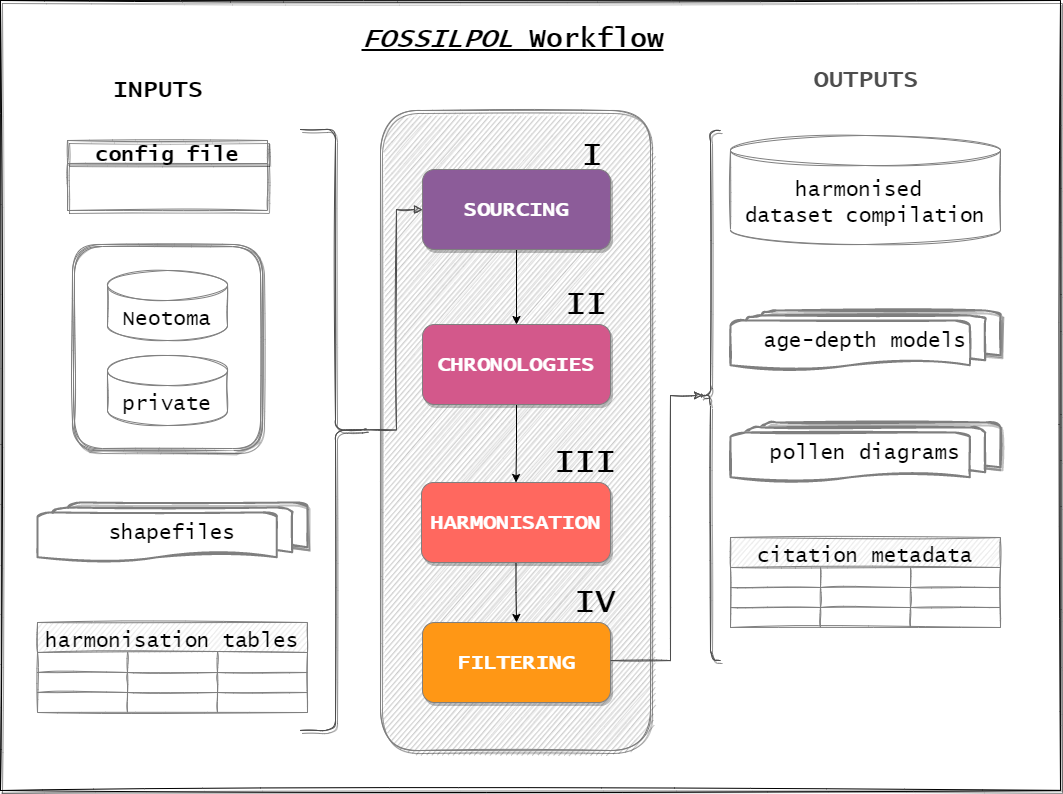

The diagram above was exported from draw.io. Its source (the exported page's mxGraphModel, read from the mxfile embedded in the PNG):
<mxGraphModel dx="2272" dy="737" grid="1" gridSize="10" guides="1" tooltips="1" connect="1" arrows="1" fold="1" page="1" pageScale="1" pageWidth="850" pageHeight="1100" math="0" shadow="0">
  <root>
    <mxCell id="0" />
    <mxCell id="1" parent="0" />
    <mxCell id="CtJfz06DcJMWu07OVbrL-68" value="" style="rounded=0;whiteSpace=wrap;html=1;shadow=1;sketch=1;fontFamily=Lucida Console;fontSize=21;" parent="1" vertex="1">
      <mxGeometry x="-420" y="180" width="1060" height="790" as="geometry" />
    </mxCell>
    <mxCell id="CtJfz06DcJMWu07OVbrL-84" value="" style="shape=ext;double=1;rounded=1;whiteSpace=wrap;html=1;shadow=1;sketch=1;fontFamily=Lucida Console;fontSize=21;strokeColor=#7f7f7f;" parent="1" vertex="1">
      <mxGeometry x="-348" y="424" width="190" height="206" as="geometry" />
    </mxCell>
    <mxCell id="CtJfz06DcJMWu07OVbrL-42" value="" style="rounded=1;whiteSpace=wrap;html=1;shadow=1;sketch=1;fontFamily=Lucida Console;fontSize=21;fillColor=#E5E5E5;fontColor=#333333;strokeColor=#7f7f7f;" parent="1" vertex="1">
      <mxGeometry x="-40" y="290" width="270" height="640" as="geometry" />
    </mxCell>
    <mxCell id="CtJfz06DcJMWu07OVbrL-4" style="edgeStyle=orthogonalEdgeStyle;rounded=0;orthogonalLoop=1;jettySize=auto;html=1;exitX=0.5;exitY=1;exitDx=0;exitDy=0;entryX=0.5;entryY=0;entryDx=0;entryDy=0;" parent="1" source="D8-KQS5gUGrc6W0yMjmw-4" target="D8-KQS5gUGrc6W0yMjmw-228" edge="1">
      <mxGeometry relative="1" as="geometry" />
    </mxCell>
    <mxCell id="D8-KQS5gUGrc6W0yMjmw-4" value="SOURCING" style="rounded=1;whiteSpace=wrap;html=1;fontFamily=Lucida Console;fontSize=21;sketch=0;fillColor=#8C5C99;strokeColor=#7F7F7F;fontColor=#FFFFFF;shadow=1;fontStyle=1" parent="1" vertex="1">
      <mxGeometry x="2" y="349" width="188" height="80" as="geometry" />
    </mxCell>
    <mxCell id="D8-KQS5gUGrc6W0yMjmw-6" value="Neotoma" style="shape=cylinder3;whiteSpace=wrap;html=1;boundedLbl=1;backgroundOutline=1;size=15;rounded=0;glass=1;fontFamily=Lucida Console;fontSize=21;sketch=1;strokeColor=#7F7F7F;fontColor=#000000;" parent="1" vertex="1">
      <mxGeometry x="-313" y="450" width="120" height="70" as="geometry" />
    </mxCell>
    <mxCell id="CtJfz06DcJMWu07OVbrL-5" style="edgeStyle=orthogonalEdgeStyle;rounded=0;orthogonalLoop=1;jettySize=auto;html=1;exitX=0.5;exitY=1;exitDx=0;exitDy=0;entryX=0.5;entryY=0;entryDx=0;entryDy=0;" parent="1" source="D8-KQS5gUGrc6W0yMjmw-228" target="ljsbQq2XFhJ2r-xU6_tJ-36" edge="1">
      <mxGeometry relative="1" as="geometry" />
    </mxCell>
    <mxCell id="D8-KQS5gUGrc6W0yMjmw-228" value="CHRONOLOGIES" style="rounded=1;whiteSpace=wrap;html=1;fontFamily=Lucida Console;fontSize=21;sketch=0;fillColor=#D3588B;strokeColor=#7f7f7f;fontColor=#FFFFFF;shadow=1;fontStyle=1" parent="1" vertex="1">
      <mxGeometry x="2" y="504" width="188" height="80" as="geometry" />
    </mxCell>
    <mxCell id="ljsbQq2XFhJ2r-xU6_tJ-159" value="FILTERING" style="rounded=1;whiteSpace=wrap;html=1;fontFamily=Lucida Console;fontSize=21;sketch=0;fillColor=#FF9715;strokeColor=#7f7f7f;fontColor=#FFFFFF;shadow=1;fontStyle=1" parent="1" vertex="1">
      <mxGeometry x="2" y="802" width="188" height="80" as="geometry" />
    </mxCell>
    <mxCell id="ljsbQq2XFhJ2r-xU6_tJ-161" style="edgeStyle=orthogonalEdgeStyle;rounded=0;sketch=0;orthogonalLoop=1;jettySize=auto;html=1;exitX=0.5;exitY=1;exitDx=0;exitDy=0;entryX=0.5;entryY=0;entryDx=0;entryDy=0;fontFamily=Lucida Console;fontSize=15;" parent="1" edge="1">
      <mxGeometry relative="1" as="geometry">
        <mxPoint x="1688" y="1421" as="sourcePoint" />
      </mxGeometry>
    </mxCell>
    <mxCell id="ljsbQq2XFhJ2r-xU6_tJ-167" style="edgeStyle=orthogonalEdgeStyle;rounded=0;orthogonalLoop=1;jettySize=auto;html=1;exitX=0;exitY=0.5;exitDx=0;exitDy=0;exitPerimeter=0;entryX=0.5;entryY=0;entryDx=0;entryDy=0;fontFamily=Lucida Console;fontSize=100;" parent="1" edge="1">
      <mxGeometry relative="1" as="geometry">
        <mxPoint x="1688" y="1391" as="targetPoint" />
      </mxGeometry>
    </mxCell>
    <mxCell id="CtJfz06DcJMWu07OVbrL-6" style="edgeStyle=orthogonalEdgeStyle;rounded=0;orthogonalLoop=1;jettySize=auto;html=1;exitX=0.5;exitY=1;exitDx=0;exitDy=0;entryX=0.5;entryY=0;entryDx=0;entryDy=0;" parent="1" source="ljsbQq2XFhJ2r-xU6_tJ-36" target="ljsbQq2XFhJ2r-xU6_tJ-159" edge="1">
      <mxGeometry relative="1" as="geometry" />
    </mxCell>
    <mxCell id="ljsbQq2XFhJ2r-xU6_tJ-36" value="HARMONISATION" style="rounded=1;whiteSpace=wrap;html=1;fontFamily=Lucida Console;fontSize=21;sketch=0;fillColor=#FF685F;strokeColor=#7f7f7f;fontColor=#FFFFFF;shadow=1;fontStyle=1" parent="1" vertex="1">
      <mxGeometry x="1" y="662" width="189" height="80" as="geometry" />
    </mxCell>
    <mxCell id="CtJfz06DcJMWu07OVbrL-1" value="private" style="shape=cylinder3;whiteSpace=wrap;html=1;boundedLbl=1;backgroundOutline=1;size=15;rounded=0;glass=1;fontFamily=Lucida Console;fontSize=21;sketch=1;strokeColor=#7f7f7f;fontColor=#000000;" parent="1" vertex="1">
      <mxGeometry x="-313" y="535" width="120" height="70" as="geometry" />
    </mxCell>
    <mxCell id="CtJfz06DcJMWu07OVbrL-11" value="&lt;b style=&quot;font-size: 33px;&quot;&gt;&lt;font style=&quot;font-size: 33px;&quot;&gt;I&lt;/font&gt;&lt;/b&gt;" style="text;html=1;strokeColor=none;fillColor=none;align=center;verticalAlign=middle;whiteSpace=wrap;rounded=0;sketch=0;fontFamily=Lucida Console;fontSize=33;" parent="1" vertex="1">
      <mxGeometry x="142" y="260" width="60" height="150" as="geometry" />
    </mxCell>
    <mxCell id="CtJfz06DcJMWu07OVbrL-12" value="&lt;b style=&quot;font-size: 33px;&quot;&gt;&lt;font style=&quot;font-size: 33px;&quot;&gt;II&lt;/font&gt;&lt;/b&gt;" style="text;html=1;strokeColor=none;fillColor=none;align=center;verticalAlign=middle;whiteSpace=wrap;rounded=0;sketch=0;fontFamily=Lucida Console;fontSize=33;" parent="1" vertex="1">
      <mxGeometry x="121" y="409" width="90" height="150" as="geometry" />
    </mxCell>
    <mxCell id="CtJfz06DcJMWu07OVbrL-13" value="&lt;b style=&quot;font-size: 33px;&quot;&gt;&lt;font style=&quot;font-size: 33px;&quot;&gt;III&lt;/font&gt;&lt;/b&gt;" style="text;html=1;strokeColor=none;fillColor=none;align=center;verticalAlign=middle;whiteSpace=wrap;rounded=0;sketch=0;fontFamily=Lucida Console;fontSize=33;" parent="1" vertex="1">
      <mxGeometry x="120" y="567" width="90" height="150" as="geometry" />
    </mxCell>
    <mxCell id="CtJfz06DcJMWu07OVbrL-14" value="&lt;b style=&quot;font-size: 33px;&quot;&gt;&lt;font style=&quot;font-size: 33px;&quot;&gt;IV&lt;/font&gt;&lt;/b&gt;" style="text;html=1;strokeColor=none;fillColor=none;align=center;verticalAlign=middle;whiteSpace=wrap;rounded=0;sketch=0;fontFamily=Lucida Console;fontSize=33;" parent="1" vertex="1">
      <mxGeometry x="130" y="707" width="90" height="150" as="geometry" />
    </mxCell>
    <mxCell id="CtJfz06DcJMWu07OVbrL-17" value="INPUTS" style="text;strokeColor=none;fillColor=none;html=1;fontSize=24;fontStyle=1;verticalAlign=middle;align=center;shadow=1;sketch=1;fontFamily=Lucida Console;fontColor=#000000;" parent="1" vertex="1">
      <mxGeometry x="-313" y="250" width="100" height="40" as="geometry" />
    </mxCell>
    <mxCell id="CtJfz06DcJMWu07OVbrL-18" style="edgeStyle=orthogonalEdgeStyle;rounded=0;orthogonalLoop=1;jettySize=auto;html=1;exitX=0.5;exitY=1;exitDx=0;exitDy=0;fontFamily=Lucida Console;fontSize=16;" parent="1" edge="1">
      <mxGeometry relative="1" as="geometry">
        <mxPoint x="-243" y="880.3299999999999" as="sourcePoint" />
        <mxPoint x="-243" y="880.3299999999999" as="targetPoint" />
      </mxGeometry>
    </mxCell>
    <mxCell id="CtJfz06DcJMWu07OVbrL-35" value="shapefiles" style="strokeWidth=2;html=1;shape=mxgraph.flowchart.multi-document;whiteSpace=wrap;shadow=1;sketch=1;fontFamily=Lucida Console;fontSize=21;fontColor=#000000;strokeColor=#7f7f7f;" parent="1" vertex="1">
      <mxGeometry x="-383" y="682" width="270" height="60" as="geometry" />
    </mxCell>
    <mxCell id="CtJfz06DcJMWu07OVbrL-43" value="OUTPUTS" style="text;strokeColor=none;fillColor=none;html=1;fontSize=24;fontStyle=1;verticalAlign=middle;align=center;shadow=1;sketch=1;fontFamily=Lucida Console;fontColor=#4d4d4d;" parent="1" vertex="1">
      <mxGeometry x="395" y="240" width="100" height="40" as="geometry" />
    </mxCell>
    <mxCell id="CtJfz06DcJMWu07OVbrL-45" value="harmonised &lt;br&gt;dataset compilation" style="shape=cylinder3;whiteSpace=wrap;html=1;boundedLbl=1;backgroundOutline=1;size=15;rounded=0;glass=1;fontFamily=Lucida Console;fontSize=21;sketch=1;strokeColor=#7f7f7f;" parent="1" vertex="1">
      <mxGeometry x="310" y="315" width="270" height="109" as="geometry" />
    </mxCell>
    <mxCell id="CtJfz06DcJMWu07OVbrL-46" value="pollen diagrams" style="strokeWidth=2;html=1;shape=mxgraph.flowchart.multi-document;whiteSpace=wrap;shadow=1;sketch=1;fontFamily=Lucida Console;fontSize=21;strokeColor=#7f7f7f;" parent="1" vertex="1">
      <mxGeometry x="310" y="602" width="270" height="60" as="geometry" />
    </mxCell>
    <mxCell id="CtJfz06DcJMWu07OVbrL-47" value="age-depth models" style="strokeWidth=2;html=1;shape=mxgraph.flowchart.multi-document;whiteSpace=wrap;shadow=1;sketch=1;fontFamily=Lucida Console;fontSize=21;strokeColor=#7f7f7f;" parent="1" vertex="1">
      <mxGeometry x="310" y="490" width="270" height="60" as="geometry" />
    </mxCell>
    <mxCell id="CtJfz06DcJMWu07OVbrL-52" value="citation metadata" style="shape=table;startSize=30;container=1;collapsible=0;childLayout=tableLayout;fontStyle=0;align=center;pointerEvents=1;sketch=1;fontFamily=Lucida Console;fontSize=21;fillColor=#e5e5e5;strokeColor=#7f7f7f;" parent="1" vertex="1">
      <mxGeometry x="310" y="717" width="270" height="90" as="geometry" />
    </mxCell>
    <mxCell id="CtJfz06DcJMWu07OVbrL-53" value="" style="shape=partialRectangle;html=1;whiteSpace=wrap;collapsible=0;dropTarget=0;pointerEvents=0;fillColor=none;top=0;left=0;bottom=0;right=0;points=[[0,0.5],[1,0.5]];portConstraint=eastwest;sketch=0;fontFamily=Lucida Console;fontSize=20;" parent="CtJfz06DcJMWu07OVbrL-52" vertex="1">
      <mxGeometry y="30" width="270" height="20" as="geometry" />
    </mxCell>
    <mxCell id="CtJfz06DcJMWu07OVbrL-54" value="" style="shape=partialRectangle;html=1;whiteSpace=wrap;connectable=0;fillColor=none;top=0;left=0;bottom=0;right=0;overflow=hidden;pointerEvents=1;sketch=0;fontFamily=Lucida Console;fontSize=20;" parent="CtJfz06DcJMWu07OVbrL-53" vertex="1">
      <mxGeometry width="90" height="20" as="geometry">
        <mxRectangle width="90" height="20" as="alternateBounds" />
      </mxGeometry>
    </mxCell>
    <mxCell id="CtJfz06DcJMWu07OVbrL-55" value="" style="shape=partialRectangle;html=1;whiteSpace=wrap;connectable=0;fillColor=none;top=0;left=0;bottom=0;right=0;overflow=hidden;pointerEvents=1;sketch=0;fontFamily=Lucida Console;fontSize=20;" parent="CtJfz06DcJMWu07OVbrL-53" vertex="1">
      <mxGeometry x="90" width="90" height="20" as="geometry">
        <mxRectangle width="90" height="20" as="alternateBounds" />
      </mxGeometry>
    </mxCell>
    <mxCell id="CtJfz06DcJMWu07OVbrL-56" value="" style="shape=partialRectangle;html=1;whiteSpace=wrap;connectable=0;fillColor=none;top=0;left=0;bottom=0;right=0;overflow=hidden;pointerEvents=1;sketch=0;fontFamily=Lucida Console;fontSize=20;" parent="CtJfz06DcJMWu07OVbrL-53" vertex="1">
      <mxGeometry x="180" width="90" height="20" as="geometry">
        <mxRectangle width="90" height="20" as="alternateBounds" />
      </mxGeometry>
    </mxCell>
    <mxCell id="CtJfz06DcJMWu07OVbrL-57" value="" style="shape=partialRectangle;html=1;whiteSpace=wrap;collapsible=0;dropTarget=0;pointerEvents=0;fillColor=none;top=0;left=0;bottom=0;right=0;points=[[0,0.5],[1,0.5]];portConstraint=eastwest;sketch=0;fontFamily=Lucida Console;fontSize=20;" parent="CtJfz06DcJMWu07OVbrL-52" vertex="1">
      <mxGeometry y="50" width="270" height="20" as="geometry" />
    </mxCell>
    <mxCell id="CtJfz06DcJMWu07OVbrL-58" value="" style="shape=partialRectangle;html=1;whiteSpace=wrap;connectable=0;fillColor=none;top=0;left=0;bottom=0;right=0;overflow=hidden;pointerEvents=1;sketch=0;fontFamily=Lucida Console;fontSize=20;" parent="CtJfz06DcJMWu07OVbrL-57" vertex="1">
      <mxGeometry width="90" height="20" as="geometry">
        <mxRectangle width="90" height="20" as="alternateBounds" />
      </mxGeometry>
    </mxCell>
    <mxCell id="CtJfz06DcJMWu07OVbrL-59" value="" style="shape=partialRectangle;html=1;whiteSpace=wrap;connectable=0;fillColor=none;top=0;left=0;bottom=0;right=0;overflow=hidden;pointerEvents=1;sketch=0;fontFamily=Lucida Console;fontSize=20;" parent="CtJfz06DcJMWu07OVbrL-57" vertex="1">
      <mxGeometry x="90" width="90" height="20" as="geometry">
        <mxRectangle width="90" height="20" as="alternateBounds" />
      </mxGeometry>
    </mxCell>
    <mxCell id="CtJfz06DcJMWu07OVbrL-60" value="" style="shape=partialRectangle;html=1;whiteSpace=wrap;connectable=0;fillColor=none;top=0;left=0;bottom=0;right=0;overflow=hidden;pointerEvents=1;sketch=0;fontFamily=Lucida Console;fontSize=20;" parent="CtJfz06DcJMWu07OVbrL-57" vertex="1">
      <mxGeometry x="180" width="90" height="20" as="geometry">
        <mxRectangle width="90" height="20" as="alternateBounds" />
      </mxGeometry>
    </mxCell>
    <mxCell id="CtJfz06DcJMWu07OVbrL-61" value="" style="shape=partialRectangle;html=1;whiteSpace=wrap;collapsible=0;dropTarget=0;pointerEvents=0;fillColor=none;top=0;left=0;bottom=0;right=0;points=[[0,0.5],[1,0.5]];portConstraint=eastwest;sketch=0;fontFamily=Lucida Console;fontSize=20;" parent="CtJfz06DcJMWu07OVbrL-52" vertex="1">
      <mxGeometry y="70" width="270" height="20" as="geometry" />
    </mxCell>
    <mxCell id="CtJfz06DcJMWu07OVbrL-62" value="" style="shape=partialRectangle;html=1;whiteSpace=wrap;connectable=0;fillColor=none;top=0;left=0;bottom=0;right=0;overflow=hidden;pointerEvents=1;sketch=0;fontFamily=Lucida Console;fontSize=20;" parent="CtJfz06DcJMWu07OVbrL-61" vertex="1">
      <mxGeometry width="90" height="20" as="geometry">
        <mxRectangle width="90" height="20" as="alternateBounds" />
      </mxGeometry>
    </mxCell>
    <mxCell id="CtJfz06DcJMWu07OVbrL-63" value="" style="shape=partialRectangle;html=1;whiteSpace=wrap;connectable=0;fillColor=none;top=0;left=0;bottom=0;right=0;overflow=hidden;pointerEvents=1;sketch=0;fontFamily=Lucida Console;fontSize=20;" parent="CtJfz06DcJMWu07OVbrL-61" vertex="1">
      <mxGeometry x="90" width="90" height="20" as="geometry">
        <mxRectangle width="90" height="20" as="alternateBounds" />
      </mxGeometry>
    </mxCell>
    <mxCell id="CtJfz06DcJMWu07OVbrL-64" value="" style="shape=partialRectangle;html=1;whiteSpace=wrap;connectable=0;fillColor=none;top=0;left=0;bottom=0;right=0;overflow=hidden;pointerEvents=1;sketch=0;fontFamily=Lucida Console;fontSize=20;" parent="CtJfz06DcJMWu07OVbrL-61" vertex="1">
      <mxGeometry x="180" width="90" height="20" as="geometry">
        <mxRectangle width="90" height="20" as="alternateBounds" />
      </mxGeometry>
    </mxCell>
    <mxCell id="CtJfz06DcJMWu07OVbrL-67" style="edgeStyle=orthogonalEdgeStyle;rounded=0;sketch=1;orthogonalLoop=1;jettySize=auto;html=1;exitX=0.1;exitY=0.5;exitDx=0;exitDy=0;exitPerimeter=0;fontFamily=Lucida Console;fontSize=21;entryX=0.667;entryY=0.887;entryDx=0;entryDy=0;entryPerimeter=0;endArrow=none;endFill=0;startArrow=classic;startFill=1;strokeColor=#4d4d4d;" parent="1" source="CtJfz06DcJMWu07OVbrL-66" target="CtJfz06DcJMWu07OVbrL-14" edge="1">
      <mxGeometry relative="1" as="geometry">
        <mxPoint x="250" y="590" as="targetPoint" />
      </mxGeometry>
    </mxCell>
    <mxCell id="CtJfz06DcJMWu07OVbrL-66" value="" style="shape=curlyBracket;whiteSpace=wrap;html=1;rounded=1;shadow=1;sketch=1;fontFamily=Lucida Console;fontSize=21;strokeColor=#4d4d4d;" parent="1" vertex="1">
      <mxGeometry x="280" y="310" width="20" height="530" as="geometry" />
    </mxCell>
    <mxCell id="CtJfz06DcJMWu07OVbrL-69" value="harmonisation tables" style="shape=table;startSize=30;container=1;collapsible=0;childLayout=tableLayout;fontStyle=0;align=center;pointerEvents=1;sketch=1;fontFamily=Lucida Console;fontSize=21;fillColor=#e5e5e5;strokeColor=#7f7f7f;fontColor=#000000;" parent="1" vertex="1">
      <mxGeometry x="-383" y="802" width="270" height="90" as="geometry" />
    </mxCell>
    <mxCell id="CtJfz06DcJMWu07OVbrL-70" value="" style="shape=partialRectangle;html=1;whiteSpace=wrap;collapsible=0;dropTarget=0;pointerEvents=0;fillColor=none;top=0;left=0;bottom=0;right=0;points=[[0,0.5],[1,0.5]];portConstraint=eastwest;sketch=0;fontFamily=Lucida Console;fontSize=20;" parent="CtJfz06DcJMWu07OVbrL-69" vertex="1">
      <mxGeometry y="30" width="270" height="20" as="geometry" />
    </mxCell>
    <mxCell id="CtJfz06DcJMWu07OVbrL-71" value="" style="shape=partialRectangle;html=1;whiteSpace=wrap;connectable=0;fillColor=none;top=0;left=0;bottom=0;right=0;overflow=hidden;pointerEvents=1;sketch=0;fontFamily=Lucida Console;fontSize=20;" parent="CtJfz06DcJMWu07OVbrL-70" vertex="1">
      <mxGeometry width="90" height="20" as="geometry">
        <mxRectangle width="90" height="20" as="alternateBounds" />
      </mxGeometry>
    </mxCell>
    <mxCell id="CtJfz06DcJMWu07OVbrL-72" value="" style="shape=partialRectangle;html=1;whiteSpace=wrap;connectable=0;fillColor=none;top=0;left=0;bottom=0;right=0;overflow=hidden;pointerEvents=1;sketch=0;fontFamily=Lucida Console;fontSize=20;" parent="CtJfz06DcJMWu07OVbrL-70" vertex="1">
      <mxGeometry x="90" width="90" height="20" as="geometry">
        <mxRectangle width="90" height="20" as="alternateBounds" />
      </mxGeometry>
    </mxCell>
    <mxCell id="CtJfz06DcJMWu07OVbrL-73" value="" style="shape=partialRectangle;html=1;whiteSpace=wrap;connectable=0;fillColor=none;top=0;left=0;bottom=0;right=0;overflow=hidden;pointerEvents=1;sketch=0;fontFamily=Lucida Console;fontSize=20;" parent="CtJfz06DcJMWu07OVbrL-70" vertex="1">
      <mxGeometry x="180" width="90" height="20" as="geometry">
        <mxRectangle width="90" height="20" as="alternateBounds" />
      </mxGeometry>
    </mxCell>
    <mxCell id="CtJfz06DcJMWu07OVbrL-74" value="" style="shape=partialRectangle;html=1;whiteSpace=wrap;collapsible=0;dropTarget=0;pointerEvents=0;fillColor=none;top=0;left=0;bottom=0;right=0;points=[[0,0.5],[1,0.5]];portConstraint=eastwest;sketch=0;fontFamily=Lucida Console;fontSize=20;" parent="CtJfz06DcJMWu07OVbrL-69" vertex="1">
      <mxGeometry y="50" width="270" height="20" as="geometry" />
    </mxCell>
    <mxCell id="CtJfz06DcJMWu07OVbrL-75" value="" style="shape=partialRectangle;html=1;whiteSpace=wrap;connectable=0;fillColor=none;top=0;left=0;bottom=0;right=0;overflow=hidden;pointerEvents=1;sketch=0;fontFamily=Lucida Console;fontSize=20;" parent="CtJfz06DcJMWu07OVbrL-74" vertex="1">
      <mxGeometry width="90" height="20" as="geometry">
        <mxRectangle width="90" height="20" as="alternateBounds" />
      </mxGeometry>
    </mxCell>
    <mxCell id="CtJfz06DcJMWu07OVbrL-76" value="" style="shape=partialRectangle;html=1;whiteSpace=wrap;connectable=0;fillColor=none;top=0;left=0;bottom=0;right=0;overflow=hidden;pointerEvents=1;sketch=0;fontFamily=Lucida Console;fontSize=20;" parent="CtJfz06DcJMWu07OVbrL-74" vertex="1">
      <mxGeometry x="90" width="90" height="20" as="geometry">
        <mxRectangle width="90" height="20" as="alternateBounds" />
      </mxGeometry>
    </mxCell>
    <mxCell id="CtJfz06DcJMWu07OVbrL-77" value="" style="shape=partialRectangle;html=1;whiteSpace=wrap;connectable=0;fillColor=none;top=0;left=0;bottom=0;right=0;overflow=hidden;pointerEvents=1;sketch=0;fontFamily=Lucida Console;fontSize=20;" parent="CtJfz06DcJMWu07OVbrL-74" vertex="1">
      <mxGeometry x="180" width="90" height="20" as="geometry">
        <mxRectangle width="90" height="20" as="alternateBounds" />
      </mxGeometry>
    </mxCell>
    <mxCell id="CtJfz06DcJMWu07OVbrL-78" value="" style="shape=partialRectangle;html=1;whiteSpace=wrap;collapsible=0;dropTarget=0;pointerEvents=0;fillColor=none;top=0;left=0;bottom=0;right=0;points=[[0,0.5],[1,0.5]];portConstraint=eastwest;sketch=0;fontFamily=Lucida Console;fontSize=20;" parent="CtJfz06DcJMWu07OVbrL-69" vertex="1">
      <mxGeometry y="70" width="270" height="20" as="geometry" />
    </mxCell>
    <mxCell id="CtJfz06DcJMWu07OVbrL-79" value="" style="shape=partialRectangle;html=1;whiteSpace=wrap;connectable=0;fillColor=none;top=0;left=0;bottom=0;right=0;overflow=hidden;pointerEvents=1;sketch=0;fontFamily=Lucida Console;fontSize=20;" parent="CtJfz06DcJMWu07OVbrL-78" vertex="1">
      <mxGeometry width="90" height="20" as="geometry">
        <mxRectangle width="90" height="20" as="alternateBounds" />
      </mxGeometry>
    </mxCell>
    <mxCell id="CtJfz06DcJMWu07OVbrL-80" value="" style="shape=partialRectangle;html=1;whiteSpace=wrap;connectable=0;fillColor=none;top=0;left=0;bottom=0;right=0;overflow=hidden;pointerEvents=1;sketch=0;fontFamily=Lucida Console;fontSize=20;" parent="CtJfz06DcJMWu07OVbrL-78" vertex="1">
      <mxGeometry x="90" width="90" height="20" as="geometry">
        <mxRectangle width="90" height="20" as="alternateBounds" />
      </mxGeometry>
    </mxCell>
    <mxCell id="CtJfz06DcJMWu07OVbrL-81" value="" style="shape=partialRectangle;html=1;whiteSpace=wrap;connectable=0;fillColor=none;top=0;left=0;bottom=0;right=0;overflow=hidden;pointerEvents=1;sketch=0;fontFamily=Lucida Console;fontSize=20;" parent="CtJfz06DcJMWu07OVbrL-78" vertex="1">
      <mxGeometry x="180" width="90" height="20" as="geometry">
        <mxRectangle width="90" height="20" as="alternateBounds" />
      </mxGeometry>
    </mxCell>
    <mxCell id="CtJfz06DcJMWu07OVbrL-82" value="config file" style="swimlane;shadow=1;sketch=1;fontFamily=Lucida Console;fontSize=21;fontColor=#000000;strokeColor=#7f7f7f;" parent="1" vertex="1">
      <mxGeometry x="-353" y="320" width="200" height="70" as="geometry" />
    </mxCell>
    <mxCell id="CtJfz06DcJMWu07OVbrL-87" style="edgeStyle=orthogonalEdgeStyle;rounded=0;sketch=1;orthogonalLoop=1;jettySize=auto;html=1;exitX=0.1;exitY=0.5;exitDx=0;exitDy=0;exitPerimeter=0;entryX=0;entryY=0.5;entryDx=0;entryDy=0;fontFamily=Lucida Console;fontSize=21;startArrow=none;startFill=0;endArrow=block;endFill=1;strokeColor=#4d4d4d;" parent="1" source="CtJfz06DcJMWu07OVbrL-83" target="D8-KQS5gUGrc6W0yMjmw-4" edge="1">
      <mxGeometry relative="1" as="geometry" />
    </mxCell>
    <mxCell id="CtJfz06DcJMWu07OVbrL-83" value="" style="shape=curlyBracket;whiteSpace=wrap;html=1;rounded=1;flipH=1;shadow=1;sketch=1;fontFamily=Lucida Console;fontSize=21;size=0.5;strokeColor=#4d4d4d;" parent="1" vertex="1">
      <mxGeometry x="-120" y="309" width="70" height="601" as="geometry" />
    </mxCell>
    <mxCell id="67rwmR_nmNs8ms3q8Gyh-1" value="&lt;i style=&quot;font-size: 27px;&quot;&gt;FOSSILPOL &lt;/i&gt;Workflow" style="text;strokeColor=none;fillColor=none;html=1;fontSize=27;fontStyle=5;verticalAlign=middle;align=center;shadow=1;sketch=1;fontFamily=Lucida Console;fontColor=#000000;" parent="1" vertex="1">
      <mxGeometry x="42" y="200" width="100" height="40" as="geometry" />
    </mxCell>
  </root>
</mxGraphModel>